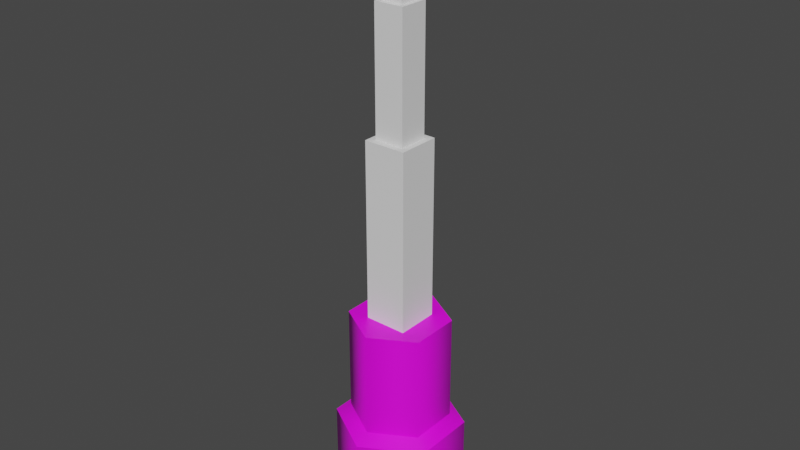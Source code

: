 # Source: Long_piston.blend  (saved by Blender 2.83.18; exported with 4.5.12 LTS)
import bpy
from mathutils import Matrix  # noqa: F401  (used for matrix-valued properties, if any)

bpy.ops.wm.read_factory_settings(use_empty=True)
scene = bpy.context.scene
scene.name = 'Scene'

# ---- collections
col_collection = bpy.data.collections.new('Collection'); scene.collection.children.link(col_collection)

# ---- images (referenced by path relative to the original .blend; pixels are not part of the script)
import os
ASSET_DIR = os.environ.get("B2B_ASSET_DIR", "")  # directory of the original .blend (textures are referenced by path, not embedded)
HERE = os.path.dirname(os.path.abspath(__file__))  # packed textures are extracted next to this script under _unpacked/

def load_image(name, relpath, width, height, colorspace="sRGB"):
    """Load a texture the original file referenced (path relative to the .blend, or extracted next to this script)."""
    p = next((c for c in (os.path.join(HERE, relpath), os.path.join(ASSET_DIR, relpath)) if relpath and os.path.exists(c)), "")
    if p:
        img = bpy.data.images.load(p, check_existing=True)
        img.name = name
    else:  # same state as the original file: an image datablock whose file is absent (Cycles renders it pink)
        img = bpy.data.images.new(name, width, height)
        img.source = "FILE"
        img.filepath = "//" + (relpath or name)
    img.colorspace_settings.name = colorspace
    return img
img_material_base_color = load_image('Material Base Color', 'longPistonTexture.png', 1024, 1024, 'sRGB')

# ---- materials (node trees are filled in below, after node groups)
mat_material = bpy.data.materials.new('Material')
mat_material.use_transparent_shadow = False

# ---- node groups
ng_auto_smooth = bpy.data.node_groups.new('Auto Smooth', 'GeometryNodeTree')
_s = ng_auto_smooth.interface.new_socket(name='Geometry', in_out='OUTPUT', socket_type='NodeSocketGeometry')
_s = ng_auto_smooth.interface.new_socket(name='Geometry', in_out='INPUT', socket_type='NodeSocketGeometry')
_s = ng_auto_smooth.interface.new_socket(name='Angle', in_out='INPUT', socket_type='NodeSocketFloat')
_s.subtype = 'ANGLE'
_s.min_value = 0.0
_s.max_value = 3.142
ng_auto_smooth.is_modifier = True
_N = ng_auto_smooth.nodes; _L = ng_auto_smooth.links
n0 = _N.new('NodeGroupOutput'); n0.name = 'Group Output'; n0.location = (480, -100)
n1 = _N.new('NodeGroupInput'); n1.name = 'Group Input'; n1.location = (-420, -300)
n2 = _N.new('NodeGroupInput'); n2.name = 'Group Input.001'; n2.location = (-60, -100)
n3 = _N.new('GeometryNodeSetShadeSmooth'); n3.name = 'Set Shade Smooth'; n3.location = (120, -100)
n3.domain = 'EDGE'
n4 = _N.new('GeometryNodeSetShadeSmooth'); n4.name = 'Set Shade Smooth.001'; n4.location = (300, -100)
n5 = _N.new('GeometryNodeInputMeshEdgeAngle'); n5.name = 'Edge Angle'; n5.location = (-420, -220)
n6 = _N.new('GeometryNodeInputEdgeSmooth'); n6.name = 'Is Edge Smooth'; n6.location = (-60, -160)
n7 = _N.new('GeometryNodeInputShadeSmooth'); n7.name = 'Is Face Smooth'; n7.location = (-240, -340)
n8 = _N.new('FunctionNodeBooleanMath'); n8.name = 'Boolean Math'; n8.location = (-60, -220)
n9 = _N.new('FunctionNodeCompare'); n9.name = 'Compare'; n9.location = (-240, -180)
n9.operation = 'LESS_EQUAL'
_L.new(n5.outputs[0], n9.inputs[0])
_L.new(n4.outputs[0], n0.inputs[0])
_L.new(n1.outputs[1], n9.inputs[1])
_L.new(n9.outputs[0], n8.inputs[0])
_L.new(n7.outputs[0], n8.inputs[1])
_L.new(n2.outputs[0], n3.inputs[0])
_L.new(n6.outputs[0], n3.inputs[1])
_L.new(n3.outputs[0], n4.inputs[0])
_L.new(n8.outputs[0], n3.inputs[2])
n0.is_active_output = True

# ---- material node trees
mat_material.use_nodes = True; mat_material.node_tree.nodes.clear()
_N = mat_material.node_tree.nodes; _L = mat_material.node_tree.links
n0 = _N.new('ShaderNodeBsdfPrincipled'); n0.name = 'Principled BSDF'; n0.location = (10, 300)
n0.distribution = 'GGX'
n0.subsurface_method = 'BURLEY'
n0.inputs[3].default_value = 1.45
n0.inputs[27].default_value = (0.0, 0.0, 0.0, 1.0)
n0.inputs[28].default_value = 1.0
n1 = _N.new('ShaderNodeOutputMaterial'); n1.name = 'Material Output'; n1.location = (300, 300)
n2 = _N.new('ShaderNodeTexImage'); n2.name = 'Image Texture'; n2.location = (-280, 275)
n2.image = img_material_base_color
_L.new(n0.outputs[0], n1.inputs[0])
_L.new(n2.outputs[0], n0.inputs[0])
n1.is_active_output = True

# ---- world
world_world = bpy.data.worlds.new('World'); scene.world = world_world
world_world.use_nodes = True; world_world.node_tree.nodes.clear()
_N = world_world.node_tree.nodes; _L = world_world.node_tree.links
n0 = _N.new('ShaderNodeOutputWorld'); n0.name = 'World Output'; n0.location = (300, 300)
n1 = _N.new('ShaderNodeBackground'); n1.name = 'Background'; n1.location = (10, 300)
n1.inputs[0].default_value = (0.05088, 0.05088, 0.05088, 1.0)
_L.new(n1.outputs[0], n0.inputs[0])
n0.is_active_output = True
world_world.color = (0.05088, 0.05088, 0.05088)
world_world.use_sun_shadow = False
world_world.sun_shadow_jitter_overblur = 0.0

# ---- meshes
me_cylinder = bpy.data.meshes.new('Cylinder')
me_cylinder.from_pydata([(0.0, 1.5, -1.0), (0.0, 1.5, 0.0), (1.299, 0.75, -1.0), (1.299, 0.75, 0.0), (1.299, -0.75, -1.0), (1.299, -0.75, 0.0), (-1.311e-07, -1.5, -1.0), (-1.311e-07, -1.5, 0.0), (-1.299, -0.75, -1.0), (-1.299, -0.75, 0.0), (-1.299, 0.75, -1.0), (-1.299, 0.75, 0.0), (-9.139e-09, 1.155, 0.1), (1.0, 0.5775, 0.1), (1.0, -0.5775, 0.1), (-1.101e-07, -1.155, 0.1), (-1.0, -0.5775, 0.1), (-1.0, 0.5775, 0.1), (-9.139e-09, 1.155, 1.35), (1.0, 0.5775, 1.35), (1.0, -0.5775, 1.35), (-1.101e-07, -1.155, 1.35), (-1.0, -0.5775, 1.35), (-1.0, 0.5775, 1.35)], [], [(0, 1, 3, 2), (2, 3, 5, 4), (4, 5, 7, 6), (6, 7, 9, 8), (7, 5, 14, 15), (8, 9, 11, 10), (10, 11, 1, 0), (0, 2, 4, 6, 8, 10), (16, 15, 21, 22), (1, 11, 17, 12), (9, 7, 15, 16), (5, 3, 13, 14), (11, 9, 16, 17), (3, 1, 12, 13), (19, 18, 23, 22, 21, 20), (14, 13, 19, 20), (17, 16, 22, 23), (15, 14, 20, 21), (13, 12, 18, 19), (12, 17, 23, 18)])
me_cylinder.polygons.foreach_set('use_smooth', [True] * 20)
_uv = me_cylinder.uv_layers.new(name='UVMap')
_uv.uv.foreach_set('vector', [0.6422, 0.006249, 0.6422, 0.1435, 0.5365, 0.1435, 0.5365, 0.006249, 0.5365, 0.006249, 0.5365, 0.1435, 0.4309, 0.1435, 0.4309, 0.006249, 0.4309, 0.006251, 0.4309, 0.1435, 0.3252, 0.1435, 0.3252, 0.006251, 0.3252, 0.006251, 0.3252, 0.1435, 0.2195, 0.1435, 0.2195, 0.006251, 0.2001, 0.9858, 0.01454, 0.885, 0.05723, 0.8618, 0.2001, 0.9395, 0.2195, 0.006253, 0.2195, 0.1435, 0.1139, 0.1435, 0.1139, 0.006253, 0.1138, 0.006336, 0.1138, 0.1436, 0.008157, 0.1436, 0.008157, 0.006336, 0.5994, 0.9802, 0.4139, 0.8794, 0.4139, 0.6777, 0.5994, 0.5769, 0.785, 0.6777, 0.785, 0.8794, 0.2183, 0.1499, 0.3245, 0.1499, 0.3245, 0.3351, 0.2183, 0.3351, 0.2001, 0.5826, 0.3857, 0.6834, 0.343, 0.7066, 0.2001, 0.6289, 0.3857, 0.885, 0.2001, 0.9858, 0.2001, 0.9395, 0.343, 0.8618, 0.01454, 0.885, 0.01454, 0.6834, 0.05723, 0.7066, 0.05723, 0.8618, 0.3857, 0.6834, 0.3857, 0.885, 0.343, 0.8618, 0.343, 0.7066, 0.01454, 0.6834, 0.2001, 0.5826, 0.2001, 0.6289, 0.05723, 0.7066, 0.3285, 0.8519, 0.2036, 0.9198, 0.07874, 0.8519, 0.07874, 0.7162, 0.2036, 0.6484, 0.3285, 0.7162, 0.005881, 0.1499, 0.1121, 0.1499, 0.1121, 0.3351, 0.005881, 0.3351, 0.4307, 0.3351, 0.3245, 0.3351, 0.3245, 0.1499, 0.4307, 0.1499, 0.2183, 0.3351, 0.1121, 0.3351, 0.1121, 0.1499, 0.2183, 0.1499, 0.5369, 0.1499, 0.6431, 0.1499, 0.6431, 0.3351, 0.5369, 0.3351, 0.4307, 0.1499, 0.5369, 0.1499, 0.5369, 0.3351, 0.4307, 0.3351])
me_cylinder.materials.append(mat_material)
me_cylinder.use_remesh_fix_poles = True
me_cylinder.use_remesh_preserve_attributes = False
me_cylinder.use_mirror_vertex_groups = False
me_cylinder.update()
me_cube_001 = bpy.data.meshes.new('Cube.001')
me_cube_001.from_pydata([(-1.0, -1.0, -1.134), (-1.0, -1.0, 0.8663), (-1.0, 1.0, -1.134), (-1.0, 1.0, 0.8663), (1.0, -1.0, -1.134), (1.0, -1.0, 0.8663), (1.0, 1.0, -1.134), (1.0, 1.0, 0.8663)], [], [(0, 1, 3, 2), (2, 3, 7, 6), (6, 7, 5, 4), (4, 5, 1, 0), (7, 3, 1, 5)])
_uv = me_cube_001.uv_layers.new(name='UVMap')
_uv.uv.foreach_set('vector', [0.9877, 0.01405, 0.9877, 0.2392, 0.9454, 0.2392, 0.9454, 0.01405, 0.9454, 0.01405, 0.9454, 0.2392, 0.9032, 0.2392, 0.9032, 0.01405, 0.9032, 0.01405, 0.9032, 0.2392, 0.8609, 0.2392, 0.8609, 0.01405, 0.8609, 0.01405, 0.8609, 0.2392, 0.8186, 0.2392, 0.8186, 0.01405, 0.9454, 0.2823, 0.9033, 0.2823, 0.9033, 0.2402, 0.9454, 0.2402])
me_cube_001.use_remesh_fix_poles = True
me_cube_001.use_remesh_preserve_attributes = False
me_cube_001.use_mirror_vertex_groups = False
me_cube_001.update()
me_cube_002 = bpy.data.meshes.new('Cube.002')
me_cube_002.from_pydata([(-1.0, -1.0, -1.191), (-1.0, -1.0, 0.809), (-1.0, 1.0, -1.191), (-1.0, 1.0, 0.809), (1.0, -1.0, -1.191), (1.0, -1.0, 0.809), (1.0, 1.0, -1.191), (1.0, 1.0, 0.809)], [], [(0, 1, 3, 2), (2, 3, 7, 6), (6, 7, 5, 4), (4, 5, 1, 0), (7, 3, 1, 5)])
_uv = me_cube_002.uv_layers.new(name='UVMap')
_uv.uv.foreach_set('vector', [0.66, 0.174, 0.66, 0.01271, 0.6958, 0.01271, 0.6958, 0.174, 0.6958, 0.174, 0.6958, 0.01271, 0.7316, 0.01271, 0.7316, 0.174, 0.7316, 0.174, 0.7316, 0.01271, 0.7674, 0.01271, 0.7674, 0.174, 0.7674, 0.174, 0.7674, 0.01271, 0.8032, 0.01271, 0.8032, 0.174, 0.7316, 0.174, 0.7674, 0.174, 0.7674, 0.2097, 0.7316, 0.2097])
me_cube_002.use_remesh_fix_poles = True
me_cube_002.use_remesh_preserve_attributes = False
me_cube_002.use_mirror_vertex_groups = False
me_cube_002.update()
me_cube_003 = bpy.data.meshes.new('Cube.003')
me_cube_003.from_pydata([(-1.0, -1.0, -1.273), (-1.0, -1.0, 0.7271), (-1.0, 1.0, -1.273), (-1.0, 1.0, 0.7271), (1.0, -1.0, -1.273), (1.0, -1.0, 0.7271), (1.0, 1.0, -1.273), (1.0, 1.0, 0.7271)], [], [(0, 1, 3, 2), (2, 3, 7, 6), (6, 7, 5, 4), (4, 5, 1, 0)])
_uv = me_cube_003.uv_layers.new(name='UVMap')
_uv.uv.foreach_set('vector', [0.6578, 0.4031, 0.6578, 0.2377, 0.6958, 0.2377, 0.6958, 0.4031, 0.6958, 0.4031, 0.6958, 0.2377, 0.7339, 0.2377, 0.7339, 0.4031, 0.7339, 0.4031, 0.7339, 0.2377, 0.772, 0.2377, 0.772, 0.4031, 0.772, 0.4031, 0.772, 0.2377, 0.8101, 0.2377, 0.8101, 0.4031])
me_cube_003.use_remesh_fix_poles = True
me_cube_003.use_remesh_preserve_attributes = False
me_cube_003.use_mirror_vertex_groups = False
me_cube_003.update()
me_cylinder_002 = bpy.data.meshes.new('Cylinder.002')
me_cylinder_002.from_pydata([(0.0, 1.0, -2.259), (0.0, 1.0, -0.2594), (0.866, 0.5, -2.259), (0.866, 0.5, -0.2594), (0.866, -0.5, -2.259), (0.866, -0.5, -0.2594), (-8.742e-08, -1.0, -2.259), (-8.742e-08, -1.0, -0.2594), (-0.866, -0.5, -2.259), (-0.866, -0.5, -0.2594), (-0.866, 0.5, -2.259), (-0.866, 0.5, -0.2594)], [], [(0, 1, 3, 2), (2, 3, 5, 4), (4, 5, 7, 6), (6, 7, 9, 8), (3, 1, 11, 9, 7, 5), (8, 9, 11, 10), (10, 11, 1, 0), (0, 2, 4, 6, 8, 10)])
me_cylinder_002.polygons.foreach_set('use_smooth', [True] * 8)
_uv = me_cylinder_002.uv_layers.new(name='UVMap')
_uv.uv.foreach_set('vector', [0.6456, 0.3574, 0.6456, 0.4067, 0.5387, 0.4067, 0.5387, 0.3574, 0.5387, 0.3574, 0.5387, 0.4067, 0.4318, 0.4067, 0.4318, 0.3574, 0.4318, 0.3574, 0.4318, 0.4067, 0.325, 0.4067, 0.325, 0.3574, 0.325, 0.3574, 0.325, 0.4067, 0.2181, 0.4067, 0.2181, 0.3574, 0.9705, 0.6104, 0.8567, 0.6761, 0.7429, 0.6104, 0.7429, 0.479, 0.8567, 0.4133, 0.9705, 0.479, 0.2181, 0.3574, 0.2181, 0.4067, 0.1112, 0.4067, 0.1112, 0.3574, 0.1112, 0.3574, 0.1112, 0.4067, 0.004343, 0.4067, 0.004343, 0.3574, 0.3989, 0.6604, 0.4984, 0.603, 0.4984, 0.4881, 0.3989, 0.4307, 0.2994, 0.4881, 0.2994, 0.603])
me_cylinder_002.use_remesh_fix_poles = True
me_cylinder_002.use_remesh_preserve_attributes = False
me_cylinder_002.use_mirror_vertex_groups = False
me_cylinder_002.update()

# ---- objects
ob_cylinder = bpy.data.objects.new('Cylinder', me_cylinder)
ob_cube = bpy.data.objects.new('Cube', me_cube_001)
ob_cube_001 = bpy.data.objects.new('Cube.001', me_cube_002)
ob_cube_002 = bpy.data.objects.new('Cube.002', me_cube_003)
ob_cylinder_001 = bpy.data.objects.new('Cylinder.001', me_cylinder_002)

# ---- transforms, parenting, visibility, modifiers, constraints
ob_cylinder.location = (0.0, 0.0, 0.0)
ob_cylinder.scale = (1.0, 1.0, 2.0)
ob_cylinder.lineart.crease_threshold = 0.0
_m = ob_cylinder.modifiers.new('Auto Smooth', 'NODES')
_m.node_group = ng_auto_smooth
_gi = [s.identifier for s in ng_auto_smooth.interface.items_tree if s.item_type == 'SOCKET' and s.in_out == 'INPUT']
_m[_gi[1]] = 1.227  # Angle
ob_cube.location = (0.0, 0.0, 4.97)
ob_cube.scale = (0.4999, 0.4999, 2.244)
ob_cube.lineart.crease_threshold = 0.0
ob_cube_001.location = (0.0, 0.0, 8.524)
ob_cube_001.scale = (0.3499, 0.3499, 1.57)
ob_cube_001.lineart.crease_threshold = 0.0
ob_cube_002.location = (0.0, 0.0, 10.85)
ob_cube_002.scale = (0.245, 0.245, 1.099)
ob_cube_002.lineart.crease_threshold = 0.0
ob_cylinder_001.location = (0.0, 0.0, 11.96)
ob_cylinder_001.scale = (0.8828, 0.8828, 0.2382)
ob_cylinder_001.lineart.crease_threshold = 0.0
_m = ob_cylinder_001.modifiers.new('Auto Smooth', 'NODES')
_m.node_group = ng_auto_smooth
_gi = [s.identifier for s in ng_auto_smooth.interface.items_tree if s.item_type == 'SOCKET' and s.in_out == 'INPUT']
_m[_gi[1]] = 1.19  # Angle

# ---- collection membership
col_collection.objects.link(ob_cylinder)
col_collection.objects.link(ob_cube)
col_collection.objects.link(ob_cube_001)
col_collection.objects.link(ob_cube_002)
col_collection.objects.link(ob_cylinder_001)

# ---- scene / render settings (as saved in the file)
scene.frame_start = 1; scene.frame_end = 250; scene.frame_set(7)
scene.render.engine = 'BLENDER_EEVEE_NEXT'
scene.cycles.use_denoising = False
scene.cycles.samples = 128
scene.cycles.sampling_pattern = 'TABULATED_SOBOL'
scene.cycles.use_adaptive_sampling = False
scene.cycles.use_light_tree = False
scene.view_settings.view_transform = 'Filmic'
bpy.context.view_layer.update()

# ---- added for rendering (the .blend has no active camera and no usable light): camera, sun
cam_auto = bpy.data.cameras.new('AutoCamera')
cam_auto.lens = 50.0
cam_auto.sensor_width = 36.0
cam_auto.clip_end = 1000.0
ob_auto_camera = bpy.data.objects.new('AutoCamera', cam_auto)
scene.collection.objects.link(ob_auto_camera)
ob_auto_camera.location = (13.3748, -16.0498, 15.65)
ob_auto_camera.rotation_euler = (1.09748, -7.21219e-08, 0.694738)
scene.camera = ob_auto_camera
light_auto_sun = bpy.data.lights.new('AutoSun', 'SUN')
light_auto_sun.energy = 3.0
light_auto_sun.angle = 0.0523599
ob_auto_sun = bpy.data.objects.new('AutoSun', light_auto_sun)
scene.collection.objects.link(ob_auto_sun)
ob_auto_sun.rotation_euler = (0.872665, 0.174533, 0.523599)
bpy.context.view_layer.update()
